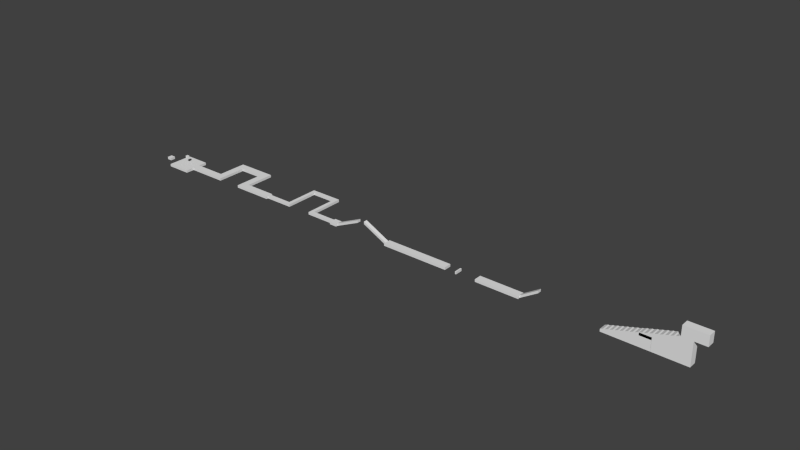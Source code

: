 # Source: lvl.blend  (saved by Blender 2.73.0; exported with 4.5.12 LTS)
import bpy
from mathutils import Matrix  # noqa: F401  (used for matrix-valued properties, if any)

bpy.ops.wm.read_factory_settings(use_empty=True)
scene = bpy.context.scene
scene.name = 'Scene'

# ---- collections
col_collection_1 = bpy.data.collections.new('Collection 1'); scene.collection.children.link(col_collection_1)

# ---- materials (node trees are filled in below, after node groups)
mat_material = bpy.data.materials.new('Material')
mat_material.alpha_threshold = 0.0
mat_material.use_transparent_shadow = False
mat_material.roughness = 0.5
mat_material.line_color = (0.0, 0.0, 0.0, 1.0)

# ---- material node trees

# ---- world
world_world = bpy.data.worlds.new('World'); scene.world = world_world
world_world.color = (0.05088, 0.05088, 0.05088)
world_world.use_sun_shadow = False
world_world.sun_shadow_jitter_overblur = 0.0
world_world.cycles.sampling_method = 'MANUAL'
world_world.cycles.sample_map_resolution = 256

# ---- meshes
me_cube = bpy.data.meshes.new('Cube')
me_cube.from_pydata([(1.0, 1.0, -1.0), (1.0, -1.0, -1.0), (-1.0, -1.0, -1.0), (-1.0, 1.0, -1.0), (1.0, 1.0, 1.0), (1.0, -1.0, 1.0), (-1.0, -1.0, 1.0), (-1.0, 1.0, 1.0)], [], [(0, 1, 2, 3), (4, 7, 6, 5), (0, 4, 5, 1), (1, 5, 6, 2), (2, 6, 7, 3), (4, 0, 3, 7)])
me_cube.materials.append(mat_material)
me_cube.use_remesh_preserve_volume = False
me_cube.use_remesh_preserve_attributes = False
me_cube.use_mirror_vertex_groups = False
me_cube.update()
me_cube_002 = bpy.data.meshes.new('Cube.002')
me_cube_002.from_pydata([(1.0, 1.0, -1.0), (1.0, -1.0, -1.0), (-1.0, -1.0, -1.0), (-1.0, 1.0, -1.0), (1.0, 1.0, 1.0), (1.0, -1.0, 1.0), (-1.0, -1.0, 1.0), (-1.0, 1.0, 1.0)], [], [(0, 1, 2, 3), (4, 7, 6, 5), (0, 4, 5, 1), (1, 5, 6, 2), (2, 6, 7, 3), (4, 0, 3, 7)])
me_cube_002.materials.append(mat_material)
me_cube_002.use_remesh_preserve_volume = False
me_cube_002.use_remesh_preserve_attributes = False
me_cube_002.use_mirror_vertex_groups = False
me_cube_002.update()
me_cube_003 = bpy.data.meshes.new('Cube.003')
me_cube_003.from_pydata([(1.0, 1.0, -1.0), (1.0, -1.0, -1.0), (-1.0, -1.0, -1.0), (-1.0, 1.0, -1.0), (1.0, 1.0, 1.0), (1.0, -1.0, 1.0), (-1.0, -1.0, 1.0), (-1.0, 1.0, 1.0)], [], [(0, 1, 2, 3), (4, 7, 6, 5), (0, 4, 5, 1), (1, 5, 6, 2), (2, 6, 7, 3), (4, 0, 3, 7)])
me_cube_003.materials.append(mat_material)
me_cube_003.use_remesh_preserve_volume = False
me_cube_003.use_remesh_preserve_attributes = False
me_cube_003.use_mirror_vertex_groups = False
me_cube_003.update()
me_cube_005 = bpy.data.meshes.new('Cube.005')
me_cube_005.from_pydata([(1.0, 1.0, -1.0), (1.0, -1.0, -1.0), (-1.0, -1.0, -1.0), (-1.0, 1.0, -1.0), (1.0, 1.0, 1.0), (1.0, -1.0, 1.0), (-1.0, -1.0, 1.0), (-1.0, 1.0, 1.0)], [], [(0, 1, 2, 3), (4, 7, 6, 5), (0, 4, 5, 1), (1, 5, 6, 2), (2, 6, 7, 3), (4, 0, 3, 7)])
me_cube_005.materials.append(mat_material)
me_cube_005.use_remesh_preserve_volume = False
me_cube_005.use_remesh_preserve_attributes = False
me_cube_005.use_mirror_vertex_groups = False
me_cube_005.update()
me_cube_006 = bpy.data.meshes.new('Cube.006')
me_cube_006.from_pydata([(1.0, 1.0, -1.0), (1.0, -1.0, -1.0), (-1.0, -1.0, -1.0), (-1.0, 1.0, -1.0), (1.0, 1.0, 1.0), (1.0, -1.0, 1.0), (-1.0, -1.0, 1.0), (-1.0, 1.0, 1.0)], [], [(0, 1, 2, 3), (4, 7, 6, 5), (0, 4, 5, 1), (1, 5, 6, 2), (2, 6, 7, 3), (4, 0, 3, 7)])
me_cube_006.materials.append(mat_material)
me_cube_006.use_remesh_preserve_volume = False
me_cube_006.use_remesh_preserve_attributes = False
me_cube_006.use_mirror_vertex_groups = False
me_cube_006.update()
me_cube_007 = bpy.data.meshes.new('Cube.007')
me_cube_007.from_pydata([(1.0, 1.0, -1.0), (1.0, -1.0, -1.0), (-1.0, -1.0, -1.0), (-1.0, 1.0, -1.0), (1.0, 1.0, 1.0), (1.0, -1.0, 1.0), (-1.0, -1.0, 1.0), (-1.0, 1.0, 1.0)], [], [(0, 1, 2, 3), (4, 7, 6, 5), (0, 4, 5, 1), (1, 5, 6, 2), (2, 6, 7, 3), (4, 0, 3, 7)])
me_cube_007.materials.append(mat_material)
me_cube_007.use_remesh_preserve_volume = False
me_cube_007.use_remesh_preserve_attributes = False
me_cube_007.use_mirror_vertex_groups = False
me_cube_007.update()
me_cube_008 = bpy.data.meshes.new('Cube.008')
me_cube_008.from_pydata([(1.0, 1.0, -1.0), (1.0, -1.0, -1.0), (-1.0, -1.0, -1.0), (-1.0, 1.0, -1.0), (1.0, 1.0, 1.0), (1.0, -1.0, 1.0), (-1.0, -1.0, 1.0), (-1.0, 1.0, 1.0)], [], [(0, 1, 2, 3), (4, 7, 6, 5), (0, 4, 5, 1), (1, 5, 6, 2), (2, 6, 7, 3), (4, 0, 3, 7)])
me_cube_008.materials.append(mat_material)
me_cube_008.use_remesh_preserve_volume = False
me_cube_008.use_remesh_preserve_attributes = False
me_cube_008.use_mirror_vertex_groups = False
me_cube_008.update()
me_cube_009 = bpy.data.meshes.new('Cube.009')
me_cube_009.from_pydata([(1.0, 1.0, -1.0), (1.0, -1.0, -1.0), (-1.0, -1.0, -1.0), (-1.0, 1.0, -1.0), (1.0, 1.0, 1.0), (1.0, -1.0, 1.0), (-1.0, -1.0, 1.0), (-1.0, 1.0, 1.0)], [], [(0, 1, 2, 3), (4, 7, 6, 5), (0, 4, 5, 1), (1, 5, 6, 2), (2, 6, 7, 3), (4, 0, 3, 7)])
me_cube_009.materials.append(mat_material)
me_cube_009.use_remesh_preserve_volume = False
me_cube_009.use_remesh_preserve_attributes = False
me_cube_009.use_mirror_vertex_groups = False
me_cube_009.update()
me_cube_011 = bpy.data.meshes.new('Cube.011')
me_cube_011.from_pydata([(1.0, 1.0, -1.0), (1.0, -1.0, -1.0), (-1.0, -1.0, -1.0), (-1.0, 1.0, -1.0), (1.0, 1.0, 1.0), (1.0, -1.0, 1.0), (-1.0, -1.0, 1.0), (-1.0, 1.0, 1.0)], [], [(0, 1, 2, 3), (4, 7, 6, 5), (0, 4, 5, 1), (1, 5, 6, 2), (2, 6, 7, 3), (4, 0, 3, 7)])
me_cube_011.materials.append(mat_material)
me_cube_011.use_remesh_preserve_volume = False
me_cube_011.use_remesh_preserve_attributes = False
me_cube_011.use_mirror_vertex_groups = False
me_cube_011.update()
me_cube_012 = bpy.data.meshes.new('Cube.012')
me_cube_012.from_pydata([(1.0, 1.0, -1.0), (1.0, -1.0, -1.0), (-1.0, -1.0, -1.0), (-1.0, 1.0, -1.0), (1.0, 1.0, 1.0), (1.0, -1.0, 1.0), (-1.0, -1.0, 1.0), (-1.0, 1.0, 1.0)], [], [(0, 1, 2, 3), (4, 7, 6, 5), (0, 4, 5, 1), (1, 5, 6, 2), (2, 6, 7, 3), (4, 0, 3, 7)])
me_cube_012.materials.append(mat_material)
me_cube_012.use_remesh_preserve_volume = False
me_cube_012.use_remesh_preserve_attributes = False
me_cube_012.use_mirror_vertex_groups = False
me_cube_012.update()
me_cube_014 = bpy.data.meshes.new('Cube.014')
me_cube_014.from_pydata([(1.0, 1.0, -1.0), (1.0, -1.0, -1.0), (-1.0, -1.0, -1.0), (-1.0, 1.0, -1.0), (1.0, 1.0, 1.0), (1.0, -1.0, 1.0), (-1.0, -1.0, 1.0), (-1.0, 1.0, 1.0)], [], [(0, 1, 2, 3), (4, 7, 6, 5), (0, 4, 5, 1), (1, 5, 6, 2), (2, 6, 7, 3), (4, 0, 3, 7)])
me_cube_014.materials.append(mat_material)
me_cube_014.use_remesh_preserve_volume = False
me_cube_014.use_remesh_preserve_attributes = False
me_cube_014.use_mirror_vertex_groups = False
me_cube_014.update()
me_cube_015 = bpy.data.meshes.new('Cube.015')
me_cube_015.from_pydata([(1.0, 1.0, -1.0), (1.0, -1.0, -1.0), (-1.0, -1.0, -1.0), (-1.0, 1.0, -1.0), (1.0, 1.0, 1.0), (1.0, -1.0, 1.0), (-1.0, -1.0, 1.0), (-1.0, 1.0, 1.0)], [], [(0, 1, 2, 3), (4, 7, 6, 5), (0, 4, 5, 1), (1, 5, 6, 2), (2, 6, 7, 3), (4, 0, 3, 7)])
me_cube_015.materials.append(mat_material)
me_cube_015.use_remesh_preserve_volume = False
me_cube_015.use_remesh_preserve_attributes = False
me_cube_015.use_mirror_vertex_groups = False
me_cube_015.update()
me_cube_016 = bpy.data.meshes.new('Cube.016')
me_cube_016.from_pydata([(1.0, 1.0, -1.0), (1.0, -1.0, -1.0), (-1.0, -1.0, -1.0), (-1.0, 1.0, -1.0), (1.0, 1.0, 1.0), (1.0, -1.0, 1.0), (-1.0, -1.0, 1.0), (-1.0, 1.0, 1.0)], [], [(0, 1, 2, 3), (4, 7, 6, 5), (0, 4, 5, 1), (1, 5, 6, 2), (2, 6, 7, 3), (4, 0, 3, 7)])
me_cube_016.materials.append(mat_material)
me_cube_016.use_remesh_preserve_volume = False
me_cube_016.use_remesh_preserve_attributes = False
me_cube_016.use_mirror_vertex_groups = False
me_cube_016.update()
me_cube_017 = bpy.data.meshes.new('Cube.017')
me_cube_017.from_pydata([(1.0, 1.0, -1.0), (1.0, -1.0, -1.0), (-1.0, -1.0, -1.0), (-1.0, 1.0, -1.0), (1.0, 1.0, 1.0), (1.0, -1.0, 1.0), (-1.0, -1.0, 1.0), (-1.0, 1.0, 1.0)], [], [(0, 1, 2, 3), (4, 7, 6, 5), (0, 4, 5, 1), (1, 5, 6, 2), (2, 6, 7, 3), (4, 0, 3, 7)])
me_cube_017.materials.append(mat_material)
me_cube_017.use_remesh_preserve_volume = False
me_cube_017.use_remesh_preserve_attributes = False
me_cube_017.use_mirror_vertex_groups = False
me_cube_017.update()
me_cube_001 = bpy.data.meshes.new('Cube.001')
me_cube_001.from_pydata([(1.0, 1.0, 9.0), (1.0, -1.0, 9.0), (-1.0, -1.0, -1.0), (-1.0, 1.0, -1.0), (1.0, 1.0, 11.0), (1.0, -1.0, 11.0), (-1.0, -1.0, 1.0), (-1.0, 1.0, 1.0)], [], [(0, 1, 2, 3), (4, 7, 6, 5), (0, 4, 5, 1), (1, 5, 6, 2), (2, 6, 7, 3), (4, 0, 3, 7)])
me_cube_001.materials.append(mat_material)
me_cube_001.use_remesh_preserve_volume = False
me_cube_001.use_remesh_preserve_attributes = False
me_cube_001.use_mirror_vertex_groups = False
me_cube_001.update()
me_cube_010 = bpy.data.meshes.new('Cube.010')
me_cube_010.from_pydata([(1.0, 1.0, 9.0), (1.0, -1.0, 9.0), (-1.0, -1.0, 0.0), (-1.0, 1.0, 0.0), (1.0, 1.0, 11.0), (1.0, -1.0, 11.0), (-1.0, -1.0, 2.0), (-1.0, 1.0, 2.0)], [], [(0, 1, 2, 3), (4, 7, 6, 5), (0, 4, 5, 1), (1, 5, 6, 2), (2, 6, 7, 3), (4, 0, 3, 7)])
me_cube_010.materials.append(mat_material)
me_cube_010.use_remesh_preserve_volume = False
me_cube_010.use_remesh_preserve_attributes = False
me_cube_010.use_mirror_vertex_groups = False
me_cube_010.update()
me_cube_013 = bpy.data.meshes.new('Cube.013')
me_cube_013.from_pydata([(1.0, 1.0, -1.0), (1.0, -1.0, -1.0), (-1.0, -1.0, -1.0), (-1.0, 1.0, -1.0), (1.0, 1.0, 1.0), (1.0, -1.0, 1.0), (-1.0, -1.0, 1.0), (-1.0, 1.0, 1.0)], [], [(0, 1, 2, 3), (4, 7, 6, 5), (0, 4, 5, 1), (1, 5, 6, 2), (2, 6, 7, 3), (4, 0, 3, 7)])
me_cube_013.materials.append(mat_material)
me_cube_013.use_remesh_preserve_volume = False
me_cube_013.use_remesh_preserve_attributes = False
me_cube_013.use_mirror_vertex_groups = False
me_cube_013.update()
me_cube_004 = bpy.data.meshes.new('Cube.004')
me_cube_004.from_pydata([(1.0, 1.0, -1.0), (1.0, -1.0, -1.0), (-1.0, -1.0, -1.0), (-1.0, 1.0, -1.0), (1.0, 1.0, 1.0), (1.0, -1.0, 1.0), (-1.0, -1.0, 1.0), (-1.0, 1.0, 1.0)], [], [(0, 1, 2, 3), (4, 7, 6, 5), (0, 4, 5, 1), (1, 5, 6, 2), (2, 6, 7, 3), (4, 0, 3, 7)])
me_cube_004.materials.append(mat_material)
me_cube_004.use_remesh_preserve_volume = False
me_cube_004.use_remesh_preserve_attributes = False
me_cube_004.use_mirror_vertex_groups = False
me_cube_004.update()
me_cube_018 = bpy.data.meshes.new('Cube.018')
me_cube_018.from_pydata([(1.0, 1.0, -1.0), (1.0, -1.0, -1.0), (-1.0, -1.0, -1.0), (-1.0, 1.0, -1.0), (1.0, 1.0, 1.0), (1.0, -1.0, 1.0), (-1.0, -1.0, 1.0), (-1.0, 1.0, 1.0)], [], [(0, 1, 2, 3), (4, 7, 6, 5), (0, 4, 5, 1), (1, 5, 6, 2), (2, 6, 7, 3), (4, 0, 3, 7)])
me_cube_018.materials.append(mat_material)
me_cube_018.use_remesh_preserve_volume = False
me_cube_018.use_remesh_preserve_attributes = False
me_cube_018.use_mirror_vertex_groups = False
me_cube_018.update()
me_cube_019 = bpy.data.meshes.new('Cube.019')
me_cube_019.from_pydata([(10.52, 1.0, -1.0), (10.52, -1.0, -1.0), (-1.0, -1.0, -1.0), (-1.0, 1.0, -1.0), (10.52, 1.0, 1.0), (10.52, -1.0, 1.0), (-1.0, -1.0, 1.0), (-1.0, 1.0, 1.0)], [], [(0, 1, 2, 3), (4, 7, 6, 5), (0, 4, 5, 1), (1, 5, 6, 2), (2, 6, 7, 3), (4, 0, 3, 7)])
me_cube_019.materials.append(mat_material)
me_cube_019.use_remesh_preserve_volume = False
me_cube_019.use_remesh_preserve_attributes = False
me_cube_019.use_mirror_vertex_groups = False
me_cube_019.update()
me_cube_022 = bpy.data.meshes.new('Cube.022')
me_cube_022.from_pydata([(3.677, 1.0, 7.856), (3.677, -1.0, 7.856), (-1.0, -1.0, -1.0), (-1.0, 1.0, -1.0), (3.677, 1.0, 9.856), (3.677, -1.0, 9.856), (-1.0, -1.0, 1.0), (-1.0, 1.0, 1.0)], [], [(0, 1, 2, 3), (4, 7, 6, 5), (0, 4, 5, 1), (1, 5, 6, 2), (2, 6, 7, 3), (4, 0, 3, 7)])
me_cube_022.materials.append(mat_material)
me_cube_022.use_remesh_preserve_volume = False
me_cube_022.use_remesh_preserve_attributes = False
me_cube_022.use_mirror_vertex_groups = False
me_cube_022.update()
me_cube_023 = bpy.data.meshes.new('Cube.023')
me_cube_023.from_pydata([(10.52, 1.0, -1.0), (10.52, -1.0, -1.0), (-1.0, -1.0, -1.0), (-1.0, 1.0, -1.0), (10.52, 1.0, 9.0), (10.52, -1.0, 9.0), (-1.0, -1.0, 1.0), (-1.0, 1.0, 1.0), (3.427, 1.0, 5.0), (3.427, -1.0, 5.0), (1.213, 1.0, 3.0), (1.213, -1.0, 3.0), (5.64, 1.0, 7.0), (5.64, -1.0, 7.0), (0.1067, 1.0, 2.0), (0.1067, -1.0, 2.0), (4.534, 1.0, 6.0), (4.534, -1.0, 6.0), (2.32, 1.0, 4.0), (2.32, -1.0, 4.0), (6.747, 1.0, 8.0), (6.747, -1.0, 8.0), (-0.28, 1.0, 2.0), (-0.28, -1.0, 2.0), (4.147, 1.0, 6.0), (4.147, -1.0, 6.0), (1.933, 1.0, 4.0), (1.933, -1.0, 4.0), (6.36, 1.0, 8.0), (6.36, -1.0, 8.0), (0.8267, 1.0, 3.0), (0.8267, -1.0, 3.0), (5.254, 1.0, 7.0), (5.254, -1.0, 7.0), (3.04, 1.0, 5.0), (3.04, -1.0, 5.0), (7.467, 1.0, 9.0), (7.467, -1.0, 9.0)], [], [(0, 1, 2, 3), (22, 7, 6, 23), (0, 4, 5, 1), (1, 5, 37, 21, 29, 13, 33, 17, 25, 9, 35, 19, 27, 11, 31, 15, 23, 6, 2), (2, 6, 7, 3), (4, 0, 3, 7, 22, 14, 30, 10, 26, 18, 34, 8, 24, 16, 32, 12, 28, 20, 36), (24, 8, 9, 25), (28, 12, 13, 29), (26, 10, 11, 27), (34, 18, 19, 35), (36, 20, 21, 37), (32, 16, 17, 33), (30, 14, 15, 31), (10, 30, 31, 11), (12, 32, 33, 13), (4, 36, 37, 5), (8, 34, 35, 9), (18, 26, 27, 19), (20, 28, 29, 21), (16, 24, 25, 17), (14, 22, 23, 15)])
me_cube_023.materials.append(mat_material)
me_cube_023.use_remesh_preserve_volume = False
me_cube_023.use_remesh_preserve_attributes = False
me_cube_023.use_mirror_vertex_groups = False
me_cube_023.update()
me_cube_024 = bpy.data.meshes.new('Cube.024')
me_cube_024.from_pydata([(10.52, 1.0, -1.0), (10.52, -1.0, -1.0), (-1.0, -1.0, -1.0), (-1.0, 1.0, -1.0), (10.52, 1.0, 9.0), (10.52, -1.0, 9.0), (-1.0, -1.0, 1.0), (-1.0, 1.0, 1.0), (3.427, 1.0, 5.0), (3.427, -1.0, 5.0), (1.213, 1.0, 3.0), (1.213, -1.0, 3.0), (5.64, 1.0, 7.0), (5.64, -1.0, 7.0), (0.1067, 1.0, 2.0), (0.1067, -1.0, 2.0), (4.534, 1.0, 6.0), (4.534, -1.0, 6.0), (2.32, 1.0, 4.0), (2.32, -1.0, 4.0), (6.747, 1.0, 8.0), (6.747, -1.0, 8.0), (-0.28, 1.0, 2.0), (-0.28, -1.0, 2.0), (4.147, 1.0, 6.0), (4.147, -1.0, 6.0), (1.933, 1.0, 4.0), (1.933, -1.0, 4.0), (6.36, 1.0, 8.0), (6.36, -1.0, 8.0), (0.8267, 1.0, 3.0), (0.8267, -1.0, 3.0), (5.254, 1.0, 7.0), (5.254, -1.0, 7.0), (3.04, 1.0, 5.0), (3.04, -1.0, 5.0), (7.467, 1.0, 9.0), (7.467, -1.0, 9.0)], [], [(0, 1, 2, 3), (22, 7, 6, 23), (0, 4, 5, 1), (1, 5, 37, 21, 29, 13, 33, 17, 25, 9, 35, 19, 27, 11, 31, 15, 23, 6, 2), (2, 6, 7, 3), (4, 0, 3, 7, 22, 14, 30, 10, 26, 18, 34, 8, 24, 16, 32, 12, 28, 20, 36), (24, 8, 9, 25), (28, 12, 13, 29), (26, 10, 11, 27), (34, 18, 19, 35), (36, 20, 21, 37), (32, 16, 17, 33), (30, 14, 15, 31), (10, 30, 31, 11), (12, 32, 33, 13), (4, 36, 37, 5), (8, 34, 35, 9), (18, 26, 27, 19), (20, 28, 29, 21), (16, 24, 25, 17), (14, 22, 23, 15)])
me_cube_024.materials.append(mat_material)
me_cube_024.use_remesh_preserve_volume = False
me_cube_024.use_remesh_preserve_attributes = False
me_cube_024.use_mirror_vertex_groups = False
me_cube_024.update()
me_cube_026 = bpy.data.meshes.new('Cube.026')
me_cube_026.from_pydata([(7.854, 1.0, -1.0), (7.854, -1.0, -1.0), (-0.8289, -1.0, -1.0), (-0.8289, 1.0, -1.0), (7.854, 1.0, 7.0), (7.854, -1.0, 7.0), (-0.8289, -1.0, 7.0), (-0.8289, 1.0, 7.0)], [], [(0, 1, 2, 3), (4, 7, 6, 5), (0, 4, 5, 1), (1, 5, 6, 2), (2, 6, 7, 3), (4, 0, 3, 7)])
me_cube_026.materials.append(mat_material)
me_cube_026.use_remesh_preserve_volume = False
me_cube_026.use_remesh_preserve_attributes = False
me_cube_026.use_mirror_vertex_groups = False
me_cube_026.update()
me_cube_021 = bpy.data.meshes.new('Cube.021')
me_cube_021.from_pydata([(1.0, 1.0, -1.0), (1.0, -1.0, -1.0), (-1.0, -1.0, -1.0), (-1.0, 1.0, -1.0), (1.0, 1.0, 1.0), (1.0, -1.0, 1.0), (-1.0, -1.0, 1.0), (-1.0, 1.0, 1.0)], [], [(0, 1, 2, 3), (4, 7, 6, 5), (0, 4, 5, 1), (1, 5, 6, 2), (2, 6, 7, 3), (4, 0, 3, 7)])
me_cube_021.materials.append(mat_material)
me_cube_021.use_remesh_preserve_volume = False
me_cube_021.use_remesh_preserve_attributes = False
me_cube_021.use_mirror_vertex_groups = False
me_cube_021.update()
me_cube_025 = bpy.data.meshes.new('Cube.025')
me_cube_025.from_pydata([(7.854, 1.0, -1.0), (7.854, -1.0, -1.0), (-0.8289, -1.0, -1.0), (-0.8289, 1.0, -1.0), (7.854, 1.0, 7.0), (7.854, -1.0, 7.0), (-0.8289, -1.0, 7.0), (-0.8289, 1.0, 7.0)], [], [(0, 1, 2, 3), (4, 7, 6, 5), (0, 4, 5, 1), (1, 5, 6, 2), (2, 6, 7, 3), (4, 0, 3, 7)])
me_cube_025.materials.append(mat_material)
me_cube_025.use_remesh_preserve_volume = False
me_cube_025.use_remesh_preserve_attributes = False
me_cube_025.use_mirror_vertex_groups = False
me_cube_025.update()
me_cube_028 = bpy.data.meshes.new('Cube.028')
me_cube_028.from_pydata([(1.0, 1.0, -1.0), (1.0, -1.0, -1.0), (-1.0, -1.0, -1.0), (-1.0, 1.0, -1.0), (1.0, 1.0, 1.0), (1.0, -1.0, 1.0), (-1.0, -1.0, 1.0), (-1.0, 1.0, 1.0)], [], [(0, 1, 2, 3), (4, 7, 6, 5), (0, 4, 5, 1), (1, 5, 6, 2), (2, 6, 7, 3), (4, 0, 3, 7)])
me_cube_028.materials.append(mat_material)
me_cube_028.use_remesh_preserve_volume = False
me_cube_028.use_remesh_preserve_attributes = False
me_cube_028.use_mirror_vertex_groups = False
me_cube_028.update()
me_cube_032 = bpy.data.meshes.new('Cube.032')
me_cube_032.from_pydata([(1.0, 1.0, -1.0), (1.0, -1.0, -1.0), (-1.0, -1.0, -1.0), (-1.0, 1.0, -1.0), (1.0, 1.0, 1.0), (1.0, -1.0, 1.0), (-1.0, -1.0, 1.0), (-1.0, 1.0, 1.0)], [], [(0, 1, 2, 3), (4, 7, 6, 5), (0, 4, 5, 1), (1, 5, 6, 2), (2, 6, 7, 3), (4, 0, 3, 7)])
me_cube_032.materials.append(mat_material)
me_cube_032.use_remesh_preserve_volume = False
me_cube_032.use_remesh_preserve_attributes = False
me_cube_032.use_mirror_vertex_groups = False
me_cube_032.update()

# ---- objects
ob_cube = bpy.data.objects.new('Cube_', me_cube)
ob_cube_002 = bpy.data.objects.new('Cube.002', me_cube_002)
ob_cube_003 = bpy.data.objects.new('Cube.003', me_cube_003)
ob_cube_005 = bpy.data.objects.new('Cube.005', me_cube_005)
ob_cube_006 = bpy.data.objects.new('Cube.006', me_cube_006)
ob_cube_007 = bpy.data.objects.new('Cube.007', me_cube_007)
ob_cube_008 = bpy.data.objects.new('Cube.008', me_cube_008)
ob_cube_009 = bpy.data.objects.new('Cube.009', me_cube_009)
ob_cube_001 = bpy.data.objects.new('Cube.001', me_cube_011)
ob_cube_010 = bpy.data.objects.new('Cube.010', me_cube_012)
ob_cube_012 = bpy.data.objects.new('Cube.012', me_cube_014)
ob_cube_013 = bpy.data.objects.new('Cube.013', me_cube_015)
ob_cube_014 = bpy.data.objects.new('Cube.014', me_cube_016)
ob_cube_015 = bpy.data.objects.new('Cube.015', me_cube_017)
ob_cube_004 = bpy.data.objects.new('Cube.004', me_cube_001)
ob_cube_016 = bpy.data.objects.new('Cube.016', me_cube_010)
ob_cube_011 = bpy.data.objects.new('Cube.011', me_cube_013)
ob_cube_017 = bpy.data.objects.new('Cube.017', me_cube_004)
ob_cube_018 = bpy.data.objects.new('Cube.018', me_cube_018)
ob_cube_019 = bpy.data.objects.new('Cube.019', me_cube_019)
ob_cube_020 = bpy.data.objects.new('Cube.020', me_cube_022)
ob_cube_021 = bpy.data.objects.new('Cube.021', me_cube_023)
ob_cube_022 = bpy.data.objects.new('Cube.022', me_cube_024)
ob_cube_023 = bpy.data.objects.new('Cube.023', me_cube_026)
ob_spawn = bpy.data.objects.new('-Spawn', me_cube_021)
ob_end = bpy.data.objects.new('-End', me_cube_025)
ob_rotcube = bpy.data.objects.new('-RotCube', me_cube_028)
ob_name_lvl = bpy.data.objects.new('-name lvl', me_cube_032)

# ---- transforms, parenting, visibility, modifiers, constraints
ob_cube.location = (0.0, 0.0, 0.0)
ob_cube.scale = (5.0, 5.0, 0.5)
ob_cube.lock_rotations_4d = False
ob_cube.empty_display_type = 'ARROWS'
ob_cube.lineart.crease_threshold = 0.0
ob_cube_002.location = (13.0, 0.0, 0.0)
ob_cube_002.scale = (5.0, 1.5, 0.5)
ob_cube_002.lock_rotations_4d = False
ob_cube_002.empty_display_type = 'ARROWS'
ob_cube_002.lineart.crease_threshold = 0.0
ob_cube_003.location = (19.5, 6.0, 0.0)
ob_cube_003.scale = (1.5, 7.5, 0.5)
ob_cube_003.lock_rotations_4d = False
ob_cube_003.empty_display_type = 'ARROWS'
ob_cube_003.lineart.crease_threshold = 0.0
ob_cube_005.location = (32.5, 6.0, 0.0)
ob_cube_005.scale = (1.5, 7.5, 0.5)
ob_cube_005.lock_rotations_4d = False
ob_cube_005.empty_display_type = 'ARROWS'
ob_cube_005.lineart.crease_threshold = 0.0
ob_cube_006.location = (39.0, 0.0, 0.0)
ob_cube_006.scale = (5.0, 1.5, 0.5)
ob_cube_006.lock_rotations_4d = False
ob_cube_006.empty_display_type = 'ARROWS'
ob_cube_006.lineart.crease_threshold = 0.0
ob_cube_007.location = (6.5, 0.0, 0.0)
ob_cube_007.scale = (1.5, 1.5, 0.5)
ob_cube_007.lock_rotations_4d = False
ob_cube_007.empty_display_type = 'ARROWS'
ob_cube_007.lineart.crease_threshold = 0.0
ob_cube_008.location = (26.0, 12.0, 0.0)
ob_cube_008.scale = (5.0, 1.5, 0.5)
ob_cube_008.lock_rotations_4d = False
ob_cube_008.empty_display_type = 'ARROWS'
ob_cube_008.lineart.crease_threshold = 0.0
ob_cube_009.location = (45.5, 0.0, 0.0)
ob_cube_009.scale = (1.5, 1.5, 0.5)
ob_cube_009.lock_rotations_4d = False
ob_cube_009.empty_display_type = 'ARROWS'
ob_cube_009.lineart.crease_threshold = 0.0
ob_cube_001.location = (52.0, 0.0, 0.0)
ob_cube_001.scale = (5.0, 0.75, 0.5)
ob_cube_001.lock_rotations_4d = False
ob_cube_001.empty_display_type = 'ARROWS'
ob_cube_001.lineart.crease_threshold = 0.0
ob_cube_010.location = (57.75, 6.75, 0.0)
ob_cube_010.scale = (0.75, 7.5, 0.5)
ob_cube_010.lock_rotations_4d = False
ob_cube_010.empty_display_type = 'ARROWS'
ob_cube_010.lineart.crease_threshold = 0.0
ob_cube_012.location = (69.25, 6.75, 0.0)
ob_cube_012.scale = (0.75, 7.5, 0.5)
ob_cube_012.lock_rotations_4d = False
ob_cube_012.empty_display_type = 'ARROWS'
ob_cube_012.lineart.crease_threshold = 0.0
ob_cube_013.location = (75.0, 0.0, 0.0)
ob_cube_013.scale = (5.0, 0.75, 0.5)
ob_cube_013.lock_rotations_4d = False
ob_cube_013.empty_display_type = 'ARROWS'
ob_cube_013.lineart.crease_threshold = 0.0
ob_cube_014.location = (63.5, 13.5, 0.0)
ob_cube_014.scale = (5.0, 0.75, 0.5)
ob_cube_014.lock_rotations_4d = False
ob_cube_014.empty_display_type = 'ARROWS'
ob_cube_014.lineart.crease_threshold = 0.0
ob_cube_015.location = (81.5, 0.0, 0.0)
ob_cube_015.scale = (1.5, 1.5, 0.5)
ob_cube_015.lock_rotations_4d = False
ob_cube_015.empty_display_type = 'ARROWS'
ob_cube_015.lineart.crease_threshold = 0.0
ob_cube_004.location = (101.0, 0.0, 0.0)
ob_cube_004.rotation_euler = (0.0, 0.0, 3.142)
ob_cube_004.scale = (5.0, 0.75, 0.5)
ob_cube_004.lock_rotations_4d = False
ob_cube_004.empty_display_type = 'ARROWS'
ob_cube_004.lineart.crease_threshold = 0.0
ob_cube_016.location = (88.0, 0.0, -0.5)
ob_cube_016.scale = (5.0, 0.75, 0.5)
ob_cube_016.lock_rotations_4d = False
ob_cube_016.empty_display_type = 'ARROWS'
ob_cube_016.lineart.crease_threshold = 0.0
ob_cube_011.location = (107.5, 0.0, 0.0)
ob_cube_011.scale = (1.5, 1.5, 0.5)
ob_cube_011.lock_rotations_4d = False
ob_cube_011.empty_display_type = 'ARROWS'
ob_cube_011.lineart.crease_threshold = 0.0
ob_cube_017.location = (137.5, 0.0, 0.0)
ob_cube_017.scale = (0.25, 1.5, 0.5)
ob_cube_017.lock_rotations_4d = False
ob_cube_017.empty_display_type = 'ARROWS'
ob_cube_017.lineart.crease_threshold = 0.0
ob_cube_018.location = (121.0, 0.0, 0.0)
ob_cube_018.scale = (12.0, 1.5, 0.5)
ob_cube_018.lock_rotations_4d = False
ob_cube_018.empty_display_type = 'ARROWS'
ob_cube_018.lineart.crease_threshold = 0.0
ob_cube_019.location = (147.0, 0.0, 0.0)
ob_cube_019.scale = (1.5, 1.5, 0.5)
ob_cube_019.lock_rotations_4d = False
ob_cube_019.empty_display_type = 'ARROWS'
ob_cube_019.lineart.crease_threshold = 0.0
ob_cube_020.location = (164.2, 0.0, 0.0)
ob_cube_020.scale = (1.5, 0.75, 0.5)
ob_cube_020.lock_rotations_4d = False
ob_cube_020.empty_display_type = 'ARROWS'
ob_cube_020.lineart.crease_threshold = 0.0
ob_cube_021.location = (194.5, 0.0, 0.0)
ob_cube_021.scale = (1.5, 1.5, 0.5)
ob_cube_021.lock_rotations_4d = False
ob_cube_021.empty_display_type = 'ARROWS'
ob_cube_021.lineart.crease_threshold = 0.0
ob_cube_022.location = (207.5, 0.0, 4.0)
ob_cube_022.scale = (1.5, 1.5, 0.5)
ob_cube_022.lock_rotations_4d = False
ob_cube_022.empty_display_type = 'ARROWS'
ob_cube_022.lineart.crease_threshold = 0.0
ob_cube_023.location = (211.5, 0.0, 0.0)
ob_cube_023.scale = (1.5, 1.5, 0.5)
ob_cube_023.lock_rotations_4d = False
ob_cube_023.empty_display_type = 'ARROWS'
ob_cube_023.lineart.crease_threshold = 0.0
ob_spawn.location = (0.0, 0.0, 3.424)
ob_spawn.scale = (0.5, 0.5, 0.5)
ob_spawn.lock_rotations_4d = False
ob_spawn.empty_display_type = 'ARROWS'
ob_spawn.lineart.crease_threshold = 0.0
ob_end.location = (220.0, 0.0, 9.0)
ob_end.scale = (1.0, 1.5, 0.5)
ob_end.lock_rotations_4d = False
ob_end.empty_display_type = 'ARROWS'
ob_end.lineart.crease_threshold = 0.0
ob_rotcube.location = (221.0, 0.0, 10.5)
ob_rotcube.delta_scale = (0.5, 0.5, 0.5)
ob_rotcube.lock_rotations_4d = False
ob_rotcube.empty_display_type = 'ARROWS'
ob_rotcube.lineart.crease_threshold = 0.0
ob_name_lvl.location = (-10.5, 0.0, 0.0)
ob_name_lvl.scale = (1.0, 1.0, 0.5)
ob_name_lvl.lock_rotations_4d = False
ob_name_lvl.empty_display_type = 'ARROWS'
ob_name_lvl.lineart.crease_threshold = 0.0

# ---- collection membership
col_collection_1.objects.link(ob_cube)
col_collection_1.objects.link(ob_cube_002)
col_collection_1.objects.link(ob_cube_003)
col_collection_1.objects.link(ob_cube_005)
col_collection_1.objects.link(ob_cube_006)
col_collection_1.objects.link(ob_cube_007)
col_collection_1.objects.link(ob_cube_008)
col_collection_1.objects.link(ob_cube_009)
col_collection_1.objects.link(ob_cube_001)
col_collection_1.objects.link(ob_cube_010)
col_collection_1.objects.link(ob_cube_012)
col_collection_1.objects.link(ob_cube_013)
col_collection_1.objects.link(ob_cube_014)
col_collection_1.objects.link(ob_cube_015)
col_collection_1.objects.link(ob_cube_004)
col_collection_1.objects.link(ob_cube_016)
col_collection_1.objects.link(ob_cube_011)
col_collection_1.objects.link(ob_cube_017)
col_collection_1.objects.link(ob_cube_018)
col_collection_1.objects.link(ob_cube_019)
col_collection_1.objects.link(ob_cube_020)
col_collection_1.objects.link(ob_cube_021)
col_collection_1.objects.link(ob_cube_022)
col_collection_1.objects.link(ob_cube_023)
col_collection_1.objects.link(ob_spawn)
col_collection_1.objects.link(ob_end)
col_collection_1.objects.link(ob_rotcube)
col_collection_1.objects.link(ob_name_lvl)

# ---- scene / render settings (as saved in the file)
scene.frame_start = 1; scene.frame_end = 250; scene.frame_set(1)
scene.render.engine = 'BLENDER_EEVEE_NEXT'
scene.render.resolution_percentage = 50
scene.render.dither_intensity = 0.0
scene.cycles.use_denoising = False
scene.cycles.samples = 10
scene.cycles.sampling_pattern = 'TABULATED_SOBOL'
scene.cycles.light_sampling_threshold = 0.0
scene.cycles.use_adaptive_sampling = False
scene.cycles.use_light_tree = False
scene.cycles.blur_glossy = 0.0
scene.cycles.pixel_filter_type = 'GAUSSIAN'
scene.cycles.sample_clamp_indirect = 0.0
scene.view_settings.view_transform = 'Standard'
bpy.context.view_layer.update()

# ---- added for rendering (the .blend has no active camera and no usable light): camera, sun
cam_auto = bpy.data.cameras.new('AutoCamera')
cam_auto.lens = 50.0
cam_auto.sensor_width = 36.0
cam_auto.clip_end = 3904.79
ob_auto_camera = bpy.data.objects.new('AutoCamera', cam_auto)
scene.collection.objects.link(ob_auto_camera)
ob_auto_camera.location = (330.673, -262.371, 183.997)
ob_auto_camera.rotation_euler = (1.09748, -7.21219e-08, 0.694738)
scene.camera = ob_auto_camera
light_auto_sun = bpy.data.lights.new('AutoSun', 'SUN')
light_auto_sun.energy = 3.0
light_auto_sun.angle = 0.0523599
ob_auto_sun = bpy.data.objects.new('AutoSun', light_auto_sun)
scene.collection.objects.link(ob_auto_sun)
ob_auto_sun.rotation_euler = (0.872665, 0.174533, 0.523599)
bpy.context.view_layer.update()
